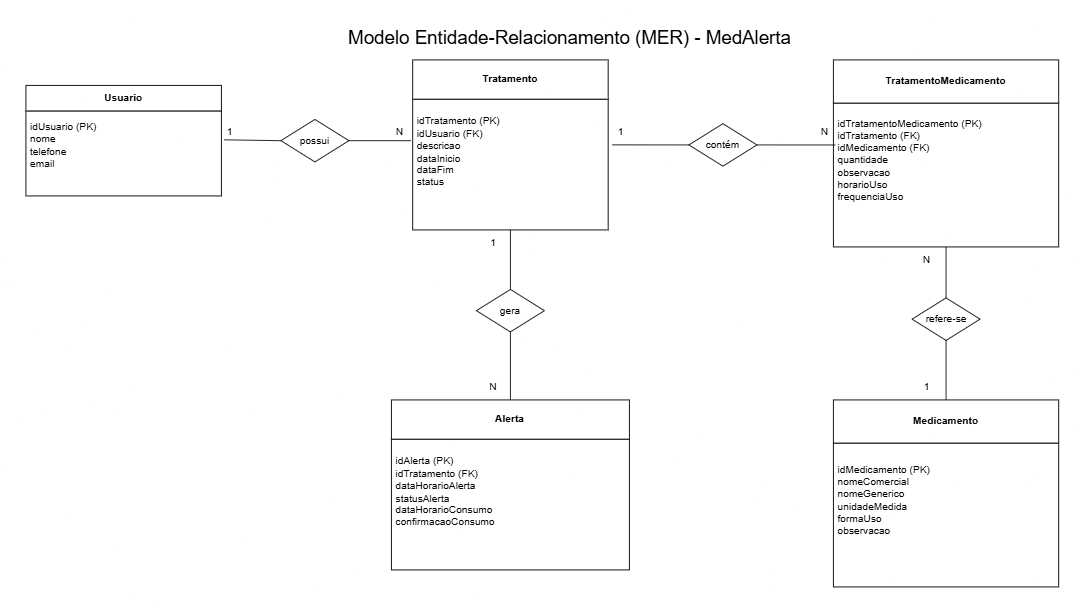

The diagram above was exported from draw.io. Its source (the exported page's mxGraphModel, read from the mxfile embedded in the PNG):
<mxGraphModel dx="2514" dy="881" grid="1" gridSize="10" guides="1" tooltips="1" connect="1" arrows="1" fold="1" page="1" pageScale="1" pageWidth="850" pageHeight="1100" math="0" shadow="0">
  <root>
    <mxCell id="0" />
    <mxCell id="1" parent="0" />
    <mxCell id="Fz8FS0uxK-CztsVPQRWe-7" connectable="0" parent="1" style="group" value="" vertex="1">
      <mxGeometry height="130" width="230" x="-260" y="80" as="geometry" />
    </mxCell>
    <mxCell id="Fz8FS0uxK-CztsVPQRWe-5" parent="Fz8FS0uxK-CztsVPQRWe-7" style="rounded=0;whiteSpace=wrap;html=1;" value="" vertex="1">
      <mxGeometry height="100" width="230" y="30" as="geometry" />
    </mxCell>
    <mxCell id="Fz8FS0uxK-CztsVPQRWe-2" parent="Fz8FS0uxK-CztsVPQRWe-7" style="rounded=0;whiteSpace=wrap;html=1;" value="" vertex="1">
      <mxGeometry height="30" width="230" as="geometry" />
    </mxCell>
    <mxCell id="Fz8FS0uxK-CztsVPQRWe-3" parent="Fz8FS0uxK-CztsVPQRWe-7" style="text;html=1;whiteSpace=wrap;strokeColor=none;fillColor=none;align=center;verticalAlign=middle;rounded=0;fontStyle=1" value="Usuario" vertex="1">
      <mxGeometry height="30" width="60" x="85" as="geometry" />
    </mxCell>
    <mxCell id="Fz8FS0uxK-CztsVPQRWe-4" parent="Fz8FS0uxK-CztsVPQRWe-7" style="text;html=1;whiteSpace=wrap;strokeColor=none;fillColor=none;align=left;verticalAlign=middle;rounded=0;" value="&amp;nbsp;idUsuario (PK)&lt;div&gt;&amp;nbsp;nome&lt;/div&gt;&lt;div&gt;&amp;nbsp;telefone&lt;/div&gt;&lt;div&gt;&amp;nbsp;email&lt;/div&gt;" vertex="1">
      <mxGeometry height="80" width="230" y="30" as="geometry" />
    </mxCell>
    <mxCell id="Fz8FS0uxK-CztsVPQRWe-8" connectable="0" parent="1" style="group" value="" vertex="1">
      <mxGeometry height="200" width="230" x="195" y="50" as="geometry" />
    </mxCell>
    <mxCell id="Fz8FS0uxK-CztsVPQRWe-9" parent="Fz8FS0uxK-CztsVPQRWe-8" style="rounded=0;whiteSpace=wrap;html=1;" value="" vertex="1">
      <mxGeometry height="153.84615384615387" width="230" y="46.15384615384616" as="geometry" />
    </mxCell>
    <mxCell id="Fz8FS0uxK-CztsVPQRWe-10" parent="Fz8FS0uxK-CztsVPQRWe-8" style="rounded=0;whiteSpace=wrap;html=1;" value="" vertex="1">
      <mxGeometry height="46.15384615384616" width="230" as="geometry" />
    </mxCell>
    <mxCell id="Fz8FS0uxK-CztsVPQRWe-11" parent="Fz8FS0uxK-CztsVPQRWe-8" style="text;html=1;whiteSpace=wrap;strokeColor=none;fillColor=none;align=center;verticalAlign=middle;rounded=0;fontStyle=1" value="Tratamento" vertex="1">
      <mxGeometry height="46.15384615384616" width="60" x="85" as="geometry" />
    </mxCell>
    <mxCell id="Fz8FS0uxK-CztsVPQRWe-12" parent="Fz8FS0uxK-CztsVPQRWe-8" style="text;html=1;whiteSpace=wrap;strokeColor=none;fillColor=none;align=left;verticalAlign=middle;rounded=0;" value="&amp;nbsp;idTratamento (PK)&lt;div&gt;&amp;nbsp;idUsuario (FK)&lt;/div&gt;&lt;div&gt;&amp;nbsp;descricao&lt;/div&gt;&lt;div&gt;&amp;nbsp;dataInicio&lt;/div&gt;&lt;div&gt;&amp;nbsp;dataFim&lt;/div&gt;&lt;div&gt;&amp;nbsp;status&lt;/div&gt;" vertex="1">
      <mxGeometry height="123.07692307692308" width="230" y="46.15384615384616" as="geometry" />
    </mxCell>
    <mxCell id="Fz8FS0uxK-CztsVPQRWe-13" connectable="0" parent="1" style="group" value="" vertex="1">
      <mxGeometry height="200" width="280" x="170" y="450" as="geometry" />
    </mxCell>
    <mxCell id="Fz8FS0uxK-CztsVPQRWe-14" parent="Fz8FS0uxK-CztsVPQRWe-13" style="rounded=0;whiteSpace=wrap;html=1;" value="" vertex="1">
      <mxGeometry height="153.85" width="280" y="46.15" as="geometry" />
    </mxCell>
    <mxCell id="Fz8FS0uxK-CztsVPQRWe-15" parent="Fz8FS0uxK-CztsVPQRWe-13" style="rounded=0;whiteSpace=wrap;html=1;" value="" vertex="1">
      <mxGeometry height="46.15384615384616" width="280" as="geometry" />
    </mxCell>
    <mxCell id="Fz8FS0uxK-CztsVPQRWe-16" parent="Fz8FS0uxK-CztsVPQRWe-13" style="text;html=1;whiteSpace=wrap;strokeColor=none;fillColor=none;align=center;verticalAlign=middle;rounded=0;fontStyle=1" value="Alerta" vertex="1">
      <mxGeometry height="46.15384615384616" width="73.04347826086956" x="103.47826086956522" as="geometry" />
    </mxCell>
    <mxCell id="Fz8FS0uxK-CztsVPQRWe-17" parent="Fz8FS0uxK-CztsVPQRWe-13" style="text;html=1;whiteSpace=wrap;strokeColor=none;fillColor=none;align=left;verticalAlign=middle;rounded=0;" value="&amp;nbsp;idAlerta (PK)&lt;div&gt;&amp;nbsp;idTratamento (FK)&lt;/div&gt;&lt;div&gt;&amp;nbsp;dataHorarioAlerta&lt;/div&gt;&lt;div&gt;&amp;nbsp;statusAlerta&lt;/div&gt;&lt;div&gt;&amp;nbsp;dataHorarioConsumo&lt;/div&gt;&lt;div&gt;&amp;nbsp;confirmacaoConsumo&lt;/div&gt;" vertex="1">
      <mxGeometry height="123.08" width="280" y="46.15" as="geometry" />
    </mxCell>
    <mxCell id="Fz8FS0uxK-CztsVPQRWe-18" connectable="0" parent="1" style="group" value="" vertex="1">
      <mxGeometry height="220" width="265" x="690" y="50" as="geometry" />
    </mxCell>
    <mxCell id="Fz8FS0uxK-CztsVPQRWe-19" parent="Fz8FS0uxK-CztsVPQRWe-18" style="rounded=0;whiteSpace=wrap;html=1;" value="" vertex="1">
      <mxGeometry height="169.23076923076925" width="265" y="50.76923076923078" as="geometry" />
    </mxCell>
    <mxCell id="Fz8FS0uxK-CztsVPQRWe-20" parent="Fz8FS0uxK-CztsVPQRWe-18" style="rounded=0;whiteSpace=wrap;html=1;" value="" vertex="1">
      <mxGeometry height="50.76923076923078" width="265" as="geometry" />
    </mxCell>
    <mxCell id="Fz8FS0uxK-CztsVPQRWe-21" parent="Fz8FS0uxK-CztsVPQRWe-18" style="text;html=1;whiteSpace=wrap;strokeColor=none;fillColor=none;align=center;verticalAlign=middle;rounded=0;fontStyle=1" value="TratamentoMedicamento" vertex="1">
      <mxGeometry height="50.76923076923078" width="69.1304347826087" x="97.93478260869566" as="geometry" />
    </mxCell>
    <mxCell id="Fz8FS0uxK-CztsVPQRWe-22" parent="Fz8FS0uxK-CztsVPQRWe-18" style="text;html=1;whiteSpace=wrap;strokeColor=none;fillColor=none;align=left;verticalAlign=middle;rounded=0;" value="&amp;nbsp;idTratamentoMedicamento (PK)&lt;div&gt;&amp;nbsp;idTratamento (FK)&lt;/div&gt;&lt;div&gt;&amp;nbsp;idMedicamento (FK)&lt;/div&gt;&lt;div&gt;&amp;nbsp;quantidade&lt;/div&gt;&lt;div&gt;&amp;nbsp;observacao&lt;/div&gt;&lt;div&gt;&amp;nbsp;horarioUso&lt;/div&gt;&lt;div&gt;&amp;nbsp;frequenciaUso&lt;/div&gt;" vertex="1">
      <mxGeometry height="135.3846153846154" width="265" y="50.76923076923078" as="geometry" />
    </mxCell>
    <mxCell id="Fz8FS0uxK-CztsVPQRWe-23" connectable="0" parent="1" style="group" value="" vertex="1">
      <mxGeometry height="220" width="265" x="690" y="450" as="geometry" />
    </mxCell>
    <mxCell id="Fz8FS0uxK-CztsVPQRWe-24" parent="Fz8FS0uxK-CztsVPQRWe-23" style="rounded=0;whiteSpace=wrap;html=1;" value="" vertex="1">
      <mxGeometry height="169.23076923076925" width="265" y="50.76923076923078" as="geometry" />
    </mxCell>
    <mxCell id="Fz8FS0uxK-CztsVPQRWe-25" parent="Fz8FS0uxK-CztsVPQRWe-23" style="rounded=0;whiteSpace=wrap;html=1;" value="" vertex="1">
      <mxGeometry height="50.76923076923078" width="265" as="geometry" />
    </mxCell>
    <mxCell id="Fz8FS0uxK-CztsVPQRWe-26" parent="Fz8FS0uxK-CztsVPQRWe-23" style="text;html=1;whiteSpace=wrap;strokeColor=none;fillColor=none;align=center;verticalAlign=middle;rounded=0;fontStyle=1" value="Medicamento" vertex="1">
      <mxGeometry height="50.76923076923078" width="69.1304347826087" x="97.93478260869566" as="geometry" />
    </mxCell>
    <mxCell id="Fz8FS0uxK-CztsVPQRWe-27" parent="Fz8FS0uxK-CztsVPQRWe-23" style="text;html=1;whiteSpace=wrap;strokeColor=none;fillColor=none;align=left;verticalAlign=middle;rounded=0;" value="&amp;nbsp;idMedicamento (PK)&lt;div&gt;&amp;nbsp;nomeComercial&lt;/div&gt;&lt;div&gt;&amp;nbsp;nomeGenerico&lt;/div&gt;&lt;div&gt;&amp;nbsp;unidadeMedida&lt;/div&gt;&lt;div&gt;&amp;nbsp;formaUso&lt;/div&gt;&lt;div&gt;&amp;nbsp;observacao&lt;/div&gt;" vertex="1">
      <mxGeometry height="135.3846153846154" width="265" y="50.76923076923078" as="geometry" />
    </mxCell>
    <mxCell id="Fz8FS0uxK-CztsVPQRWe-43" parent="1" style="text;html=1;whiteSpace=wrap;strokeColor=none;fillColor=none;align=center;verticalAlign=middle;rounded=0;" value="&lt;font style=&quot;font-size: 22px;&quot;&gt;Modelo Entidade-Relacionamento (MER) - MedAlerta&lt;/font&gt;" vertex="1">
      <mxGeometry height="30" width="740" x="10" y="10" as="geometry" />
    </mxCell>
    <mxCell id="Fz8FS0uxK-CztsVPQRWe-44" parent="1" style="rhombus;whiteSpace=wrap;html=1;" value="" vertex="1">
      <mxGeometry height="50" width="80" x="40" y="120" as="geometry" />
    </mxCell>
    <mxCell id="Fz8FS0uxK-CztsVPQRWe-45" parent="1" style="text;html=1;whiteSpace=wrap;strokeColor=none;fillColor=none;align=center;verticalAlign=middle;rounded=0;" value="possui" vertex="1">
      <mxGeometry height="30" width="60" x="50" y="130" as="geometry" />
    </mxCell>
    <mxCell id="Fz8FS0uxK-CztsVPQRWe-46" edge="1" parent="1" source="Fz8FS0uxK-CztsVPQRWe-4" style="endArrow=none;html=1;rounded=0;exitX=1.013;exitY=0.425;exitDx=0;exitDy=0;exitPerimeter=0;entryX=0;entryY=0.5;entryDx=0;entryDy=0;" target="Fz8FS0uxK-CztsVPQRWe-44" value="">
      <mxGeometry height="50" relative="1" width="50" as="geometry">
        <mxPoint x="250" y="360" as="sourcePoint" />
        <mxPoint x="300" y="310" as="targetPoint" />
      </mxGeometry>
    </mxCell>
    <mxCell id="Fz8FS0uxK-CztsVPQRWe-47" edge="1" parent="1" source="Fz8FS0uxK-CztsVPQRWe-44" style="endArrow=none;html=1;rounded=0;exitX=1;exitY=0.5;exitDx=0;exitDy=0;entryX=-0.009;entryY=0.397;entryDx=0;entryDy=0;entryPerimeter=0;" target="Fz8FS0uxK-CztsVPQRWe-12" value="">
      <mxGeometry height="50" relative="1" width="50" as="geometry">
        <mxPoint x="250" y="360" as="sourcePoint" />
        <mxPoint x="300" y="310" as="targetPoint" />
      </mxGeometry>
    </mxCell>
    <mxCell id="Fz8FS0uxK-CztsVPQRWe-48" parent="1" style="text;html=1;whiteSpace=wrap;strokeColor=none;fillColor=none;align=center;verticalAlign=middle;rounded=0;" value="1" vertex="1">
      <mxGeometry height="30" width="60" x="-50" y="120" as="geometry" />
    </mxCell>
    <mxCell id="Fz8FS0uxK-CztsVPQRWe-49" parent="1" style="text;html=1;whiteSpace=wrap;strokeColor=none;fillColor=none;align=center;verticalAlign=middle;rounded=0;" value="N" vertex="1">
      <mxGeometry height="30" width="60" x="150" y="120" as="geometry" />
    </mxCell>
    <mxCell id="Fz8FS0uxK-CztsVPQRWe-50" parent="1" style="rhombus;whiteSpace=wrap;html=1;" value="" vertex="1">
      <mxGeometry height="50" width="80" x="520" y="125" as="geometry" />
    </mxCell>
    <mxCell id="Fz8FS0uxK-CztsVPQRWe-51" edge="1" parent="1" source="Fz8FS0uxK-CztsVPQRWe-12" style="endArrow=none;html=1;rounded=0;entryX=0;entryY=0.5;entryDx=0;entryDy=0;exitX=1.022;exitY=0.437;exitDx=0;exitDy=0;exitPerimeter=0;" target="Fz8FS0uxK-CztsVPQRWe-50" value="">
      <mxGeometry height="50" relative="1" width="50" as="geometry">
        <mxPoint x="250" y="360" as="sourcePoint" />
        <mxPoint x="300" y="310" as="targetPoint" />
      </mxGeometry>
    </mxCell>
    <mxCell id="Fz8FS0uxK-CztsVPQRWe-52" edge="1" parent="1" source="Fz8FS0uxK-CztsVPQRWe-22" style="endArrow=none;html=1;rounded=0;entryX=1;entryY=0.5;entryDx=0;entryDy=0;exitX=0.008;exitY=0.364;exitDx=0;exitDy=0;exitPerimeter=0;" target="Fz8FS0uxK-CztsVPQRWe-50" value="">
      <mxGeometry height="50" relative="1" width="50" as="geometry">
        <mxPoint x="250" y="360" as="sourcePoint" />
        <mxPoint x="300" y="310" as="targetPoint" />
      </mxGeometry>
    </mxCell>
    <mxCell id="Fz8FS0uxK-CztsVPQRWe-53" parent="1" style="rhombus;whiteSpace=wrap;html=1;" value="" vertex="1">
      <mxGeometry height="50" width="80" x="270" y="320" as="geometry" />
    </mxCell>
    <mxCell id="Fz8FS0uxK-CztsVPQRWe-54" edge="1" parent="1" source="Fz8FS0uxK-CztsVPQRWe-53" style="endArrow=none;html=1;rounded=0;entryX=0.5;entryY=1;entryDx=0;entryDy=0;exitX=0.5;exitY=0;exitDx=0;exitDy=0;" target="Fz8FS0uxK-CztsVPQRWe-9" value="">
      <mxGeometry height="50" relative="1" width="50" as="geometry">
        <mxPoint x="250" y="360" as="sourcePoint" />
        <mxPoint x="300" y="310" as="targetPoint" />
      </mxGeometry>
    </mxCell>
    <mxCell id="Fz8FS0uxK-CztsVPQRWe-55" edge="1" parent="1" source="Fz8FS0uxK-CztsVPQRWe-53" style="endArrow=none;html=1;rounded=0;exitX=0.5;exitY=1;exitDx=0;exitDy=0;entryX=0.5;entryY=0;entryDx=0;entryDy=0;" target="Fz8FS0uxK-CztsVPQRWe-16" value="">
      <mxGeometry height="50" relative="1" width="50" as="geometry">
        <mxPoint x="250" y="360" as="sourcePoint" />
        <mxPoint x="310" y="440" as="targetPoint" />
      </mxGeometry>
    </mxCell>
    <mxCell id="Fz8FS0uxK-CztsVPQRWe-56" parent="1" style="rhombus;whiteSpace=wrap;html=1;" value="" vertex="1">
      <mxGeometry height="50" width="80" x="782.5" y="330" as="geometry" />
    </mxCell>
    <mxCell id="Fz8FS0uxK-CztsVPQRWe-57" edge="1" parent="1" source="Fz8FS0uxK-CztsVPQRWe-56" style="endArrow=none;html=1;rounded=0;entryX=0.5;entryY=1;entryDx=0;entryDy=0;exitX=0.5;exitY=0;exitDx=0;exitDy=0;" target="Fz8FS0uxK-CztsVPQRWe-19" value="">
      <mxGeometry height="50" relative="1" width="50" as="geometry">
        <mxPoint x="590" y="360" as="sourcePoint" />
        <mxPoint x="640" y="310" as="targetPoint" />
      </mxGeometry>
    </mxCell>
    <mxCell id="Fz8FS0uxK-CztsVPQRWe-58" edge="1" parent="1" source="Fz8FS0uxK-CztsVPQRWe-26" style="endArrow=none;html=1;rounded=0;entryX=0.5;entryY=1;entryDx=0;entryDy=0;exitX=0.5;exitY=0;exitDx=0;exitDy=0;" target="Fz8FS0uxK-CztsVPQRWe-56" value="">
      <mxGeometry height="50" relative="1" width="50" as="geometry">
        <mxPoint x="590" y="360" as="sourcePoint" />
        <mxPoint x="640" y="310" as="targetPoint" />
      </mxGeometry>
    </mxCell>
    <mxCell id="Fz8FS0uxK-CztsVPQRWe-59" parent="1" style="text;html=1;whiteSpace=wrap;strokeColor=none;fillColor=none;align=center;verticalAlign=middle;rounded=0;" value="contém" vertex="1">
      <mxGeometry height="30" width="60" x="530" y="135" as="geometry" />
    </mxCell>
    <mxCell id="Fz8FS0uxK-CztsVPQRWe-60" parent="1" style="text;html=1;whiteSpace=wrap;strokeColor=none;fillColor=none;align=center;verticalAlign=middle;rounded=0;" value="gera" vertex="1">
      <mxGeometry height="30" width="60" x="280" y="330" as="geometry" />
    </mxCell>
    <mxCell id="Fz8FS0uxK-CztsVPQRWe-61" parent="1" style="text;html=1;whiteSpace=wrap;strokeColor=none;fillColor=none;align=center;verticalAlign=middle;rounded=0;" value="refere-se" vertex="1">
      <mxGeometry height="30" width="60" x="792.5" y="340" as="geometry" />
    </mxCell>
    <mxCell id="Fz8FS0uxK-CztsVPQRWe-62" parent="1" style="text;html=1;whiteSpace=wrap;strokeColor=none;fillColor=none;align=center;verticalAlign=middle;rounded=0;" value="1" vertex="1">
      <mxGeometry height="30" width="60" x="410" y="120" as="geometry" />
    </mxCell>
    <mxCell id="Fz8FS0uxK-CztsVPQRWe-63" parent="1" style="text;html=1;whiteSpace=wrap;strokeColor=none;fillColor=none;align=center;verticalAlign=middle;rounded=0;" value="N" vertex="1">
      <mxGeometry height="30" width="60" x="650" y="120" as="geometry" />
    </mxCell>
    <mxCell id="Fz8FS0uxK-CztsVPQRWe-64" parent="1" style="text;html=1;whiteSpace=wrap;strokeColor=none;fillColor=none;align=center;verticalAlign=middle;rounded=0;" value="1" vertex="1">
      <mxGeometry height="30" width="60" x="260" y="250" as="geometry" />
    </mxCell>
    <mxCell id="Fz8FS0uxK-CztsVPQRWe-65" parent="1" style="text;html=1;whiteSpace=wrap;strokeColor=none;fillColor=none;align=center;verticalAlign=middle;rounded=0;" value="N" vertex="1">
      <mxGeometry height="30" width="60" x="260" y="420" as="geometry" />
    </mxCell>
    <mxCell id="Fz8FS0uxK-CztsVPQRWe-66" parent="1" style="text;html=1;whiteSpace=wrap;strokeColor=none;fillColor=none;align=center;verticalAlign=middle;rounded=0;" value="N" vertex="1">
      <mxGeometry height="30" width="60" x="770" y="270" as="geometry" />
    </mxCell>
    <mxCell id="Fz8FS0uxK-CztsVPQRWe-67" parent="1" style="text;html=1;whiteSpace=wrap;strokeColor=none;fillColor=none;align=center;verticalAlign=middle;rounded=0;" value="1" vertex="1">
      <mxGeometry height="30" width="60" x="770" y="420" as="geometry" />
    </mxCell>
  </root>
</mxGraphModel>